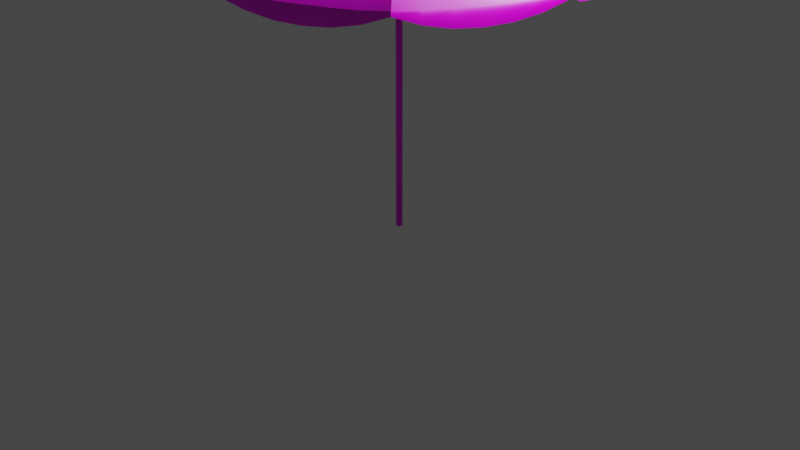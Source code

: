 # Source: Umbrella-1.blend  (saved by Blender 2.90.8; exported with 4.5.12 LTS)
import bpy
from mathutils import Matrix  # noqa: F401  (used for matrix-valued properties, if any)

bpy.ops.wm.read_factory_settings(use_empty=True)
scene = bpy.context.scene
scene.name = 'Scene'

# ---- collections
col_collection = bpy.data.collections.new('Collection'); scene.collection.children.link(col_collection)

# ---- images (referenced by path relative to the original .blend; pixels are not part of the script)
import os
ASSET_DIR = os.environ.get("B2B_ASSET_DIR", "")  # directory of the original .blend (textures are referenced by path, not embedded)
HERE = os.path.dirname(os.path.abspath(__file__))  # packed textures are extracted next to this script under _unpacked/

def load_image(name, relpath, width, height, colorspace="sRGB"):
    """Load a texture the original file referenced (path relative to the .blend, or extracted next to this script)."""
    p = next((c for c in (os.path.join(HERE, relpath), os.path.join(ASSET_DIR, relpath)) if relpath and os.path.exists(c)), "")
    if p:
        img = bpy.data.images.load(p, check_existing=True)
        img.name = name
    else:  # same state as the original file: an image datablock whose file is absent (Cycles renders it pink)
        img = bpy.data.images.new(name, width, height)
        img.source = "FILE"
        img.filepath = "//" + (relpath or name)
    img.colorspace_settings.name = colorspace
    return img
img_umbrella = load_image('Umbrella', 'Umbrella.png', 1024, 1024, 'sRGB')

# ---- materials (node trees are filled in below, after node groups)
mat_m_umbrella = bpy.data.materials.new('m_umbrella')
mat_m_umbrella.use_transparent_shadow = False

# ---- material node trees
mat_m_umbrella.use_nodes = True; mat_m_umbrella.node_tree.nodes.clear()
_N = mat_m_umbrella.node_tree.nodes; _L = mat_m_umbrella.node_tree.links
n0 = _N.new('ShaderNodeBsdfPrincipled'); n0.name = 'Principled BSDF'; n0.location = (10, 300)
n0.distribution = 'GGX'
n0.subsurface_method = 'BURLEY'
n0.inputs[2].default_value = 0.3017
n0.inputs[3].default_value = 1.45
n0.inputs[27].default_value = (0.0, 0.0, 0.0, 1.0)
n0.inputs[28].default_value = 1.0
n1 = _N.new('ShaderNodeOutputMaterial'); n1.name = 'Material Output'; n1.location = (300, 300)
n2 = _N.new('ShaderNodeTexImage'); n2.name = 'Image Texture'; n2.location = (-280, 280)
n2.image = img_umbrella
_L.new(n0.outputs[0], n1.inputs[0])
_L.new(n2.outputs[0], n0.inputs[0])
n1.is_active_output = True

# ---- world
world_world = bpy.data.worlds.new('World'); scene.world = world_world
world_world.use_nodes = True; world_world.node_tree.nodes.clear()
_N = world_world.node_tree.nodes; _L = world_world.node_tree.links
n0 = _N.new('ShaderNodeOutputWorld'); n0.name = 'World Output'; n0.location = (300, 300)
n1 = _N.new('ShaderNodeBackground'); n1.name = 'Background'; n1.location = (10, 300)
n1.inputs[0].default_value = (0.05088, 0.05088, 0.05088, 1.0)
_L.new(n1.outputs[0], n0.inputs[0])
n0.is_active_output = True
world_world.color = (0.05088, 0.05088, 0.05088)
world_world.use_sun_shadow = False
world_world.sun_shadow_jitter_overblur = 0.0

# ---- cameras
cam_camera = bpy.data.cameras.new('Camera')
cam_camera.clip_end = 100.0
cam_camera.ortho_scale = 7.314

# ---- lights
light_light = bpy.data.lights.new('Light', 'POINT')
light_light.transmission_factor = 0.0
light_light.energy = 1000.0
light_light.shadow_soft_size = 0.1
light_light.shadow_maximum_resolution = 0.006
light_light.use_absolute_resolution = True

# ---- meshes
me_cylinder = bpy.data.meshes.new('Cylinder')
me_cylinder.from_pydata([(2.868e-10, 0.03427, -0.9758), (2.868e-10, 0.03427, 2.31), (0.02968, 0.01713, -0.9758), (0.02968, 0.01713, 2.31), (0.02968, -0.01713, -0.9758), (0.02968, -0.01713, 2.31), (-2.709e-09, -0.03427, -0.9758), (-2.709e-09, -0.03427, 2.31), (-0.02968, -0.01713, -0.9758), (-0.02968, -0.01713, 2.31), (-0.02968, 0.01713, -0.9758), (-0.02968, 0.01713, 2.31)], [], [(0, 1, 3, 2), (2, 3, 5, 4), (4, 5, 7, 6), (6, 7, 9, 8), (3, 1, 11, 9, 7, 5), (8, 9, 11, 10), (10, 11, 1, 0), (0, 2, 4, 6, 8, 10)])
me_cylinder.polygons.foreach_set('use_smooth', [True] * 8)
_uv = me_cylinder.uv_layers.new(name='UVMap')
_uv.uv.foreach_set('vector', [0.8727, 0.4975, 0.8727, 0.5626, 0.851, 0.5626, 0.851, 0.4975, 0.851, 0.4975, 0.851, 0.5626, 0.8293, 0.5626, 0.8293, 0.4975, 0.8293, 0.4975, 0.8293, 0.5626, 0.8076, 0.5626, 0.8076, 0.4975, 0.8076, 0.4975, 0.8076, 0.5626, 0.7859, 0.5626, 0.7859, 0.4975, 0.8021, 0.4806, 0.7751, 0.4962, 0.7481, 0.4806, 0.7481, 0.4494, 0.7751, 0.4338, 0.8021, 0.4494, 0.7859, 0.4975, 0.7859, 0.5626, 0.7643, 0.5626, 0.7643, 0.4975, 0.7643, 0.4975, 0.7643, 0.5626, 0.7426, 0.5626, 0.7426, 0.4975, 0.8401, 0.4962, 0.8672, 0.4806, 0.8672, 0.4494, 0.8401, 0.4338, 0.8131, 0.4494, 0.8131, 0.4806])
me_cylinder.materials.append(mat_m_umbrella)
me_cylinder.use_remesh_fix_poles = True
me_cylinder.use_remesh_preserve_attributes = False
me_cylinder.use_mirror_vertex_groups = False
me_cylinder.update()
me_circle_002 = bpy.data.meshes.new('Circle.002')
me_circle_002.from_pydata([(1.748e-07, -2.0, 0.0), (1.414, -1.414, 0.0), (8.742e-08, 0.0, 0.5382), (1.179, -1.512, -0.02283), (0.9428, -1.609, -0.03056), (0.7071, -1.707, -0.0325), (0.4714, -1.805, -0.03056), (0.2357, -1.902, -0.02283), (1.748e-07, -2.0, -0.04493), (1.414, -1.414, -0.04493), (1.179, -1.512, -0.1365), (0.9428, -1.609, -0.1884), (0.7071, -1.707, -0.2038), (0.4714, -1.805, -0.1884), (0.2357, -1.902, -0.1365), (1.414, -1.414, 0.0), (2.0, 2.98e-07, 0.0), (6.182e-08, 6.182e-08, 0.5382), (1.902, -0.2357, -0.02283), (1.805, -0.4714, -0.03056), (1.707, -0.7071, -0.0325), (1.609, -0.9428, -0.03056), (1.512, -1.179, -0.02283), (1.414, -1.414, -0.04493), (2.0, 2.98e-07, -0.04493), (1.902, -0.2357, -0.1365), (1.805, -0.4714, -0.1884), (1.707, -0.7071, -0.2038), (1.609, -0.9428, -0.1884), (1.512, -1.179, -0.1365), (2.0, 1.748e-07, 0.0), (1.414, 1.414, 0.0), (0.0, 8.742e-08, 0.5382), (1.512, 1.179, -0.02283), (1.609, 0.9428, -0.03056), (1.707, 0.7071, -0.0325), (1.805, 0.4714, -0.03056), (1.902, 0.2357, -0.02283), (2.0, 1.748e-07, -0.04493), (1.414, 1.414, -0.04493), (1.512, 1.179, -0.1365), (1.609, 0.9428, -0.1884), (1.707, 0.7071, -0.2038), (1.805, 0.4714, -0.1884), (1.902, 0.2357, -0.1365), (1.414, 1.414, 0.0), (-2.98e-07, 2.0, 0.0), (-6.182e-08, 6.182e-08, 0.5382), (0.2357, 1.902, -0.02283), (0.4714, 1.805, -0.03056), (0.7071, 1.707, -0.0325), (0.9428, 1.609, -0.03056), (1.179, 1.512, -0.02283), (1.414, 1.414, -0.04493), (-2.98e-07, 2.0, -0.04493), (0.2357, 1.902, -0.1365), (0.4714, 1.805, -0.1884), (0.7071, 1.707, -0.2038), (0.9428, 1.609, -0.1884), (1.179, 1.512, -0.1365), (-1.748e-07, 2.0, 0.0), (-1.414, 1.414, 0.0), (-8.742e-08, 0.0, 0.5382), (-1.179, 1.512, -0.02283), (-0.9428, 1.609, -0.03056), (-0.7071, 1.707, -0.0325), (-0.4714, 1.805, -0.03056), (-0.2357, 1.902, -0.02283), (-1.748e-07, 2.0, -0.04493), (-1.414, 1.414, -0.04493), (-1.179, 1.512, -0.1365), (-0.9428, 1.609, -0.1884), (-0.7071, 1.707, -0.2038), (-0.4714, 1.805, -0.1884), (-0.2357, 1.902, -0.1365), (-1.414, 1.414, 0.0), (-2.0, -2.98e-07, 0.0), (-6.182e-08, -6.182e-08, 0.5382), (-1.902, 0.2357, -0.02283), (-1.805, 0.4714, -0.03056), (-1.707, 0.7071, -0.0325), (-1.609, 0.9428, -0.03056), (-1.512, 1.179, -0.02283), (-1.414, 1.414, -0.04493), (-2.0, -2.98e-07, -0.04493), (-1.902, 0.2357, -0.1365), (-1.805, 0.4714, -0.1884), (-1.707, 0.7071, -0.2038), (-1.609, 0.9428, -0.1884), (-1.512, 1.179, -0.1365), (-2.0, -1.748e-07, 0.0), (-1.414, -1.414, 0.0), (0.0, -8.742e-08, 0.5382), (-1.512, -1.179, -0.02283), (-1.609, -0.9428, -0.03056), (-1.707, -0.7071, -0.0325), (-1.805, -0.4714, -0.03056), (-1.902, -0.2357, -0.02283), (-2.0, -1.748e-07, -0.04493), (-1.414, -1.414, -0.04493), (-1.512, -1.179, -0.1365), (-1.609, -0.9428, -0.1884), (-1.707, -0.7071, -0.2038), (-1.805, -0.4714, -0.1884), (-1.902, -0.2357, -0.1365), (-1.414, -1.414, 0.0), (2.98e-07, -2.0, 0.0), (6.182e-08, -6.182e-08, 0.5382), (-0.2357, -1.902, -0.02283), (-0.4714, -1.805, -0.03056), (-0.7071, -1.707, -0.0325), (-0.9428, -1.609, -0.03056), (-1.179, -1.512, -0.02283), (-1.414, -1.414, -0.04493), (2.98e-07, -2.0, -0.04493), (-0.2357, -1.902, -0.1365), (-0.4714, -1.805, -0.1884), (-0.7071, -1.707, -0.2038), (-0.9428, -1.609, -0.1884), (-1.179, -1.512, -0.1365)], [], [(2, 0, 7), (2, 7, 6), (2, 6, 5), (2, 5, 4), (2, 4, 3), (1, 2, 3), (6, 7, 14, 13), (4, 5, 12, 11), (1, 3, 10, 9), (5, 6, 13, 12), (3, 4, 11, 10), (7, 0, 8, 14), (17, 15, 22), (17, 22, 21), (17, 21, 20), (17, 20, 19), (17, 19, 18), (16, 17, 18), (21, 22, 29, 28), (19, 20, 27, 26), (16, 18, 25, 24), (20, 21, 28, 27), (18, 19, 26, 25), (22, 15, 23, 29), (32, 30, 37), (32, 37, 36), (32, 36, 35), (32, 35, 34), (32, 34, 33), (31, 32, 33), (36, 37, 44, 43), (34, 35, 42, 41), (31, 33, 40, 39), (35, 36, 43, 42), (33, 34, 41, 40), (37, 30, 38, 44), (47, 45, 52), (47, 52, 51), (47, 51, 50), (47, 50, 49), (47, 49, 48), (46, 47, 48), (51, 52, 59, 58), (49, 50, 57, 56), (46, 48, 55, 54), (50, 51, 58, 57), (48, 49, 56, 55), (52, 45, 53, 59), (62, 60, 67), (62, 67, 66), (62, 66, 65), (62, 65, 64), (62, 64, 63), (61, 62, 63), (66, 67, 74, 73), (64, 65, 72, 71), (61, 63, 70, 69), (65, 66, 73, 72), (63, 64, 71, 70), (67, 60, 68, 74), (77, 75, 82), (77, 82, 81), (77, 81, 80), (77, 80, 79), (77, 79, 78), (76, 77, 78), (81, 82, 89, 88), (79, 80, 87, 86), (76, 78, 85, 84), (80, 81, 88, 87), (78, 79, 86, 85), (82, 75, 83, 89), (92, 90, 97), (92, 97, 96), (92, 96, 95), (92, 95, 94), (92, 94, 93), (91, 92, 93), (96, 97, 104, 103), (94, 95, 102, 101), (91, 93, 100, 99), (95, 96, 103, 102), (93, 94, 101, 100), (97, 90, 98, 104), (107, 105, 112), (107, 112, 111), (107, 111, 110), (107, 110, 109), (107, 109, 108), (106, 107, 108), (111, 112, 119, 118), (109, 110, 117, 116), (106, 108, 115, 114), (110, 111, 118, 117), (108, 109, 116, 115), (112, 105, 113, 119)])
me_circle_002.polygons.foreach_set('use_smooth', [True] * 96)
_uv = me_circle_002.uv_layers.new(name='UVMap')
_uv.uv.foreach_set('vector', [0.5, 0.5, 0.6909, 0.03787, 0.736, 0.08292, 0.5, 0.5, 0.736, 0.08292, 0.7812, 0.128, 0.5, 0.5, 0.7812, 0.128, 0.8263, 0.173, 0.5, 0.5, 0.8263, 0.173, 0.8715, 0.2181, 0.5, 0.5, 0.8715, 0.2181, 0.9166, 0.2631, 0.9617, 0.3082, 0.5, 0.5, 0.9166, 0.2631, 0.7812, 0.128, 0.736, 0.08292, 0.736, 0.08292, 0.7812, 0.128, 0.8715, 0.2181, 0.8263, 0.173, 0.8263, 0.173, 0.8715, 0.2181, 0.9617, 0.3082, 0.9166, 0.2631, 0.9166, 0.2631, 0.9617, 0.3082, 0.8263, 0.173, 0.7812, 0.128, 0.7812, 0.128, 0.8263, 0.173, 0.9166, 0.2631, 0.8715, 0.2181, 0.8715, 0.2181, 0.9166, 0.2631, 0.736, 0.08292, 0.6909, 0.03787, 0.6909, 0.03787, 0.736, 0.08292, 0.5, 0.5, 0.9617, 0.3082, 0.9618, 0.372, 0.5, 0.5, 0.9618, 0.372, 0.9619, 0.4358, 0.5, 0.5, 0.9619, 0.4358, 0.9619, 0.4995, 0.5, 0.5, 0.9619, 0.4995, 0.962, 0.5633, 0.5, 0.5, 0.962, 0.5633, 0.9621, 0.6271, 0.9621, 0.6909, 0.5, 0.5, 0.9621, 0.6271, 0.9619, 0.4358, 0.9618, 0.372, 0.9618, 0.372, 0.9619, 0.4358, 0.962, 0.5633, 0.9619, 0.4995, 0.9619, 0.4995, 0.962, 0.5633, 0.9621, 0.6909, 0.9621, 0.6271, 0.9621, 0.6271, 0.9621, 0.6909, 0.9619, 0.4995, 0.9619, 0.4358, 0.9619, 0.4358, 0.9619, 0.4995, 0.9621, 0.6271, 0.962, 0.5633, 0.962, 0.5633, 0.9621, 0.6271, 0.9618, 0.372, 0.9617, 0.3082, 0.9617, 0.3082, 0.9618, 0.372, 0.5, 0.5, 0.9621, 0.6909, 0.9171, 0.736, 0.5, 0.5, 0.9171, 0.736, 0.872, 0.7812, 0.5, 0.5, 0.872, 0.7812, 0.827, 0.8263, 0.5, 0.5, 0.827, 0.8263, 0.7819, 0.8715, 0.5, 0.5, 0.7819, 0.8715, 0.7369, 0.9166, 0.6918, 0.9617, 0.5, 0.5, 0.7369, 0.9166, 0.872, 0.7812, 0.9171, 0.736, 0.9171, 0.736, 0.872, 0.7812, 0.7819, 0.8715, 0.827, 0.8263, 0.827, 0.8263, 0.7819, 0.8715, 0.6918, 0.9617, 0.7369, 0.9166, 0.7369, 0.9166, 0.6918, 0.9617, 0.827, 0.8263, 0.872, 0.7812, 0.872, 0.7812, 0.827, 0.8263, 0.7369, 0.9166, 0.7819, 0.8715, 0.7819, 0.8715, 0.7369, 0.9166, 0.9171, 0.736, 0.9621, 0.6909, 0.9621, 0.6909, 0.9171, 0.736, 0.5, 0.5, 0.6918, 0.9617, 0.628, 0.9618, 0.5, 0.5, 0.628, 0.9618, 0.5642, 0.9619, 0.5, 0.5, 0.5642, 0.9619, 0.5005, 0.9619, 0.5, 0.5, 0.5005, 0.9619, 0.4367, 0.962, 0.5, 0.5, 0.4367, 0.962, 0.3729, 0.9621, 0.3091, 0.9621, 0.5, 0.5, 0.3729, 0.9621, 0.5642, 0.9619, 0.628, 0.9618, 0.628, 0.9618, 0.5642, 0.9619, 0.4367, 0.962, 0.5005, 0.9619, 0.5005, 0.9619, 0.4367, 0.962, 0.3091, 0.9621, 0.3729, 0.9621, 0.3729, 0.9621, 0.3091, 0.9621, 0.5005, 0.9619, 0.5642, 0.9619, 0.5642, 0.9619, 0.5005, 0.9619, 0.3729, 0.9621, 0.4367, 0.962, 0.4367, 0.962, 0.3729, 0.9621, 0.628, 0.9618, 0.6918, 0.9617, 0.6918, 0.9617, 0.628, 0.9618, 0.5, 0.5, 0.3091, 0.9621, 0.264, 0.9171, 0.5, 0.5, 0.264, 0.9171, 0.2188, 0.872, 0.5, 0.5, 0.2188, 0.872, 0.1737, 0.827, 0.5, 0.5, 0.1737, 0.827, 0.1285, 0.7819, 0.5, 0.5, 0.1285, 0.7819, 0.0834, 0.7369, 0.03825, 0.6918, 0.5, 0.5, 0.0834, 0.7369, 0.2188, 0.872, 0.264, 0.9171, 0.264, 0.9171, 0.2188, 0.872, 0.1285, 0.7819, 0.1737, 0.827, 0.1737, 0.827, 0.1285, 0.7819, 0.03825, 0.6918, 0.0834, 0.7369, 0.0834, 0.7369, 0.03825, 0.6918, 0.1737, 0.827, 0.2188, 0.872, 0.2188, 0.872, 0.1737, 0.827, 0.0834, 0.7369, 0.1285, 0.7819, 0.1285, 0.7819, 0.0834, 0.7369, 0.264, 0.9171, 0.3091, 0.9621, 0.3091, 0.9621, 0.264, 0.9171, 0.5, 0.5, 0.03825, 0.6918, 0.03819, 0.628, 0.5, 0.5, 0.03819, 0.628, 0.03812, 0.5642, 0.5, 0.5, 0.03812, 0.5642, 0.03806, 0.5005, 0.5, 0.5, 0.03806, 0.5005, 0.038, 0.4367, 0.5, 0.5, 0.038, 0.4367, 0.03793, 0.3729, 0.03787, 0.3091, 0.5, 0.5, 0.03793, 0.3729, 0.03812, 0.5642, 0.03819, 0.628, 0.03819, 0.628, 0.03812, 0.5642, 0.038, 0.4367, 0.03806, 0.5005, 0.03806, 0.5005, 0.038, 0.4367, 0.03787, 0.3091, 0.03793, 0.3729, 0.03793, 0.3729, 0.03787, 0.3091, 0.03806, 0.5005, 0.03812, 0.5642, 0.03812, 0.5642, 0.03806, 0.5005, 0.03793, 0.3729, 0.038, 0.4367, 0.038, 0.4367, 0.03793, 0.3729, 0.03819, 0.628, 0.03825, 0.6918, 0.03825, 0.6918, 0.03819, 0.628, 0.5, 0.5, 0.03787, 0.3091, 0.08292, 0.264, 0.5, 0.5, 0.08292, 0.264, 0.128, 0.2188, 0.5, 0.5, 0.128, 0.2188, 0.173, 0.1737, 0.5, 0.5, 0.173, 0.1737, 0.2181, 0.1285, 0.5, 0.5, 0.2181, 0.1285, 0.2631, 0.0834, 0.3082, 0.03825, 0.5, 0.5, 0.2631, 0.0834, 0.128, 0.2188, 0.08292, 0.264, 0.08292, 0.264, 0.128, 0.2188, 0.2181, 0.1285, 0.173, 0.1737, 0.173, 0.1737, 0.2181, 0.1285, 0.3082, 0.03825, 0.2631, 0.0834, 0.2631, 0.0834, 0.3082, 0.03825, 0.173, 0.1737, 0.128, 0.2188, 0.128, 0.2188, 0.173, 0.1737, 0.2631, 0.0834, 0.2181, 0.1285, 0.2181, 0.1285, 0.2631, 0.0834, 0.08292, 0.264, 0.03787, 0.3091, 0.03787, 0.3091, 0.08292, 0.264, 0.5, 0.5, 0.3082, 0.03825, 0.372, 0.03819, 0.5, 0.5, 0.372, 0.03819, 0.4358, 0.03812, 0.5, 0.5, 0.4358, 0.03812, 0.4995, 0.03806, 0.5, 0.5, 0.4995, 0.03806, 0.5633, 0.038, 0.5, 0.5, 0.5633, 0.038, 0.6271, 0.03793, 0.6909, 0.03787, 0.5, 0.5, 0.6271, 0.03793, 0.4358, 0.03812, 0.372, 0.03819, 0.372, 0.03819, 0.4358, 0.03812, 0.5633, 0.038, 0.4995, 0.03806, 0.4995, 0.03806, 0.5633, 0.038, 0.6909, 0.03787, 0.6271, 0.03793, 0.6271, 0.03793, 0.6909, 0.03787, 0.4995, 0.03806, 0.4358, 0.03812, 0.4358, 0.03812, 0.4995, 0.03806, 0.6271, 0.03793, 0.5633, 0.038, 0.5633, 0.038, 0.6271, 0.03793, 0.372, 0.03819, 0.3082, 0.03825, 0.3082, 0.03825, 0.372, 0.03819])
me_circle_002.materials.append(mat_m_umbrella)
me_circle_002.use_remesh_fix_poles = True
me_circle_002.use_remesh_preserve_attributes = False
me_circle_002.use_mirror_vertex_groups = False
me_circle_002.update()

# ---- objects
ob_light = bpy.data.objects.new('Light', light_light)
ob_camera = bpy.data.objects.new('Camera', cam_camera)
ob_cylinder = bpy.data.objects.new('Cylinder', me_cylinder)
ob_umb = bpy.data.objects.new('Umb', me_circle_002)

# ---- transforms, parenting, visibility, modifiers, constraints
ob_light.location = (4.076, 1.005, 5.904)
ob_light.rotation_euler = (0.6503, 0.05522, 1.866)
ob_light.lock_rotations_4d = False
ob_light.empty_display_type = 'ARROWS'
ob_light.color = (0.0, 0.0, 0.0, 0.0)
ob_light.lineart.crease_threshold = 0.0
ob_camera.location = (7.359, -6.926, 4.958)
ob_camera.rotation_euler = (1.109, 0.0, 0.8149)
ob_camera.lock_rotations_4d = False
ob_camera.empty_display_type = 'ARROWS'
ob_camera.color = (0.0, 0.0, 0.0, 0.0)
ob_camera.display_type = 'WIRE'
ob_camera.lineart.crease_threshold = 0.0
ob_cylinder.location = (0.0, 0.0, 0.9068)
ob_cylinder.lineart.crease_threshold = 0.0
ob_umb.location = (0.0, 0.0, 2.7)
ob_umb.lineart.crease_threshold = 0.0

# ---- collection membership
col_collection.objects.link(ob_light)
col_collection.objects.link(ob_camera)
col_collection.objects.link(ob_cylinder)
col_collection.objects.link(ob_umb)

# ---- scene / render settings (as saved in the file)
scene.camera = ob_camera
scene.frame_start = 1; scene.frame_end = 250; scene.frame_set(1)
scene.render.engine = 'BLENDER_EEVEE_NEXT'
scene.cycles.use_denoising = False
scene.cycles.samples = 128
scene.cycles.sampling_pattern = 'TABULATED_SOBOL'
scene.cycles.use_adaptive_sampling = False
scene.cycles.use_light_tree = False
scene.view_settings.view_transform = 'Filmic'
bpy.context.view_layer.update()
